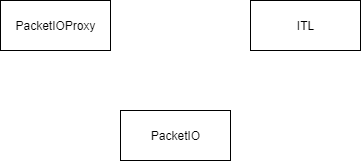

The diagram above was exported from draw.io. Its source (the exported page's mxGraphModel, read from the mxfile embedded in the PNG):
<mxGraphModel dx="1042" dy="527" grid="1" gridSize="10" guides="1" tooltips="1" connect="1" arrows="1" fold="1" page="1" pageScale="1" pageWidth="850" pageHeight="1100" math="0" shadow="0">
  <root>
    <mxCell id="0" />
    <mxCell id="1" parent="0" />
    <mxCell id="qCz0ijnmtNn16gNi3zAK-5" value="PacketIO" style="html=1;whiteSpace=wrap;" vertex="1" parent="1">
      <mxGeometry x="350" y="250" width="110" height="50" as="geometry" />
    </mxCell>
    <mxCell id="qCz0ijnmtNn16gNi3zAK-6" value="PacketIOProxy" style="html=1;whiteSpace=wrap;" vertex="1" parent="1">
      <mxGeometry x="230" y="140" width="110" height="50" as="geometry" />
    </mxCell>
    <mxCell id="qCz0ijnmtNn16gNi3zAK-12" value="ITL" style="html=1;whiteSpace=wrap;" vertex="1" parent="1">
      <mxGeometry x="480" y="140" width="110" height="50" as="geometry" />
    </mxCell>
  </root>
</mxGraphModel>